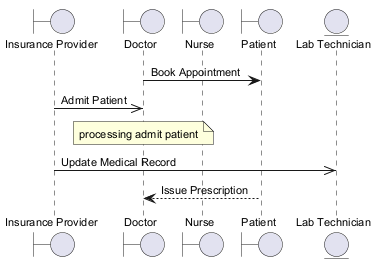

The diagram above was rendered by PlantUML. Its source (embedded in the PNG):
@startuml
skinparam backgroundColor #FFFFFF
skinparam classBackgroundColor #E8F4FA
skinparam classBorderColor #2C7DA0
skinparam defaultFontSize 11
boundary "Insurance Provider" as IP
boundary "Doctor" as D
boundary "Nurse" as N
boundary "Patient" as P
entity "Lab Technician" as LT
D -> P : Book Appointment
IP ->> D : Admit Patient
note over D : processing admit patient
IP ->> LT : Update Medical Record
P --> D : Issue Prescription
@enduml